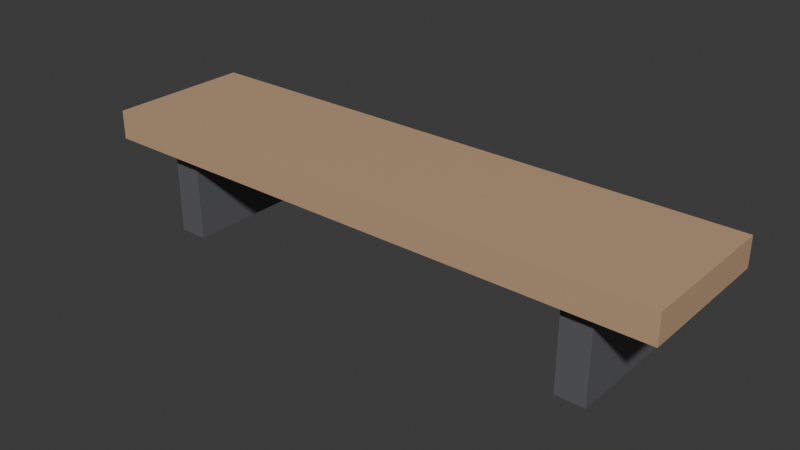 # Source: ILU_Prateleira_Luz_v01.blend  (saved by Blender 4.2.66; exported with 4.5.12 LTS)
import bpy
from mathutils import Matrix  # noqa: F401  (used for matrix-valued properties, if any)

bpy.ops.wm.read_factory_settings(use_empty=True)
scene = bpy.context.scene
scene.name = 'Scene'

# ---- collections
col_collection = bpy.data.collections.new('Collection'); scene.collection.children.link(col_collection)

# ---- materials (node trees are filled in below, after node groups)
mat_polyroom_pbr = bpy.data.materials.new('Polyroom_PBR')

# ---- material node trees
mat_polyroom_pbr.use_nodes = True; mat_polyroom_pbr.node_tree.nodes.clear()
_N = mat_polyroom_pbr.node_tree.nodes; _L = mat_polyroom_pbr.node_tree.links
n0 = _N.new('ShaderNodeOutputMaterial'); n0.name = 'Material Output'; n0.location = (300, 0)
n1 = _N.new('ShaderNodeBsdfPrincipled'); n1.name = 'Principled BSDF'; n1.location = (0, 0)
n2 = _N.new('ShaderNodeVertexColor'); n2.name = 'Color Attribute'; n2.location = (-300, 0)
n2.layer_name = 'Color'
_L.new(n2.outputs[0], n1.inputs[0])
_L.new(n1.outputs[0], n0.inputs[0])
n0.is_active_output = True

# ---- world
world_world = bpy.data.worlds.new('World'); scene.world = world_world
world_world.use_nodes = True; world_world.node_tree.nodes.clear()
_N = world_world.node_tree.nodes; _L = world_world.node_tree.links
n0 = _N.new('ShaderNodeOutputWorld'); n0.name = 'World Output'; n0.location = (300, 300)
n1 = _N.new('ShaderNodeBackground'); n1.name = 'Background'; n1.location = (10, 300)
n1.inputs[0].default_value = (0.05088, 0.05088, 0.05088, 1.0)
_L.new(n1.outputs[0], n0.inputs[0])
n0.is_active_output = True
world_world.color = (0.05088, 0.05088, 0.05088)
world_world.sun_shadow_jitter_overblur = 0.0

# ---- meshes
me_ilu_prateleira_luz_v01_mesh = bpy.data.meshes.new('ILU_Prateleira_Luz_v01_Mesh')
me_ilu_prateleira_luz_v01_mesh.from_pydata([(-0.4, -0.1, 0.12), (-0.4, -0.1, 0.16), (-0.4, 0.1, 0.12), (-0.4, 0.1, 0.16), (0.4, -0.1, 0.12), (0.4, -0.1, 0.16), (0.4, 0.1, 0.12), (0.4, 0.1, 0.16), (-0.35, -0.015, 0.1075), (-0.35, -0.015, 0.1225), (-0.35, 0.015, 0.1075), (-0.35, 0.015, 0.1225), (0.35, -0.015, 0.1075), (0.35, -0.015, 0.1225), (0.35, 0.015, 0.1075), (0.35, 0.015, 0.1225), (-0.32, -0.08, 0.0), (-0.32, -0.08, 0.12), (-0.32, 0.08, 0.0), (-0.32, 0.08, 0.12), (-0.28, -0.08, 0.0), (-0.28, -0.08, 0.12), (-0.28, 0.08, 0.0), (-0.28, 0.08, 0.12), (0.28, -0.08, 0.0), (0.28, -0.08, 0.12), (0.28, 0.08, 0.0), (0.28, 0.08, 0.12), (0.32, -0.08, 0.0), (0.32, -0.08, 0.12), (0.32, 0.08, 0.0), (0.32, 0.08, 0.12)], [], [(0, 1, 3, 2), (2, 3, 7, 6), (6, 7, 5, 4), (4, 5, 1, 0), (2, 6, 4, 0), (7, 3, 1, 5), (8, 9, 11, 10), (10, 11, 15, 14), (14, 15, 13, 12), (12, 13, 9, 8), (10, 14, 12, 8), (15, 11, 9, 13), (16, 17, 19, 18), (18, 19, 23, 22), (22, 23, 21, 20), (20, 21, 17, 16), (18, 22, 20, 16), (23, 19, 17, 21), (24, 25, 27, 26), (26, 27, 31, 30), (30, 31, 29, 28), (28, 29, 25, 24), (26, 30, 28, 24), (31, 27, 25, 29)])
_uv = me_ilu_prateleira_luz_v01_mesh.uv_layers.new(name='UVMap')
_uv.uv.foreach_set('vector', [0.9356, 0.2282, 0.8913, 0.2282, 0.8913, 0.0067, 0.9356, 0.0067, 0.5207, 0.8925, 0.4764, 0.8925, 0.4764, 0.0067, 0.5207, 0.0067, 0.9356, 0.463, 0.8913, 0.463, 0.8913, 0.2416, 0.9356, 0.2416, 0.5784, 0.8925, 0.5341, 0.8925, 0.5341, 0.0067, 0.5784, 0.0067, 0.2282, 0.0067, 0.2282, 0.8925, 0.0067, 0.8925, 0.0067, 0.0067, 0.463, 0.0067, 0.463, 0.8925, 0.2416, 0.8925, 0.2416, 0.0067, 0.6716, 0.8284, 0.655, 0.8284, 0.655, 0.7952, 0.6716, 0.7952, 0.8479, 0.7818, 0.8313, 0.7818, 0.8313, 0.0067, 0.8479, 0.0067, 0.6716, 0.875, 0.655, 0.875, 0.655, 0.8418, 0.6716, 0.8418, 0.8779, 0.7818, 0.8613, 0.7818, 0.8613, 0.0067, 0.8779, 0.0067, 0.625, 0.0067, 0.625, 0.7818, 0.5918, 0.7818, 0.5918, 0.0067, 0.6716, 0.0067, 0.6716, 0.7818, 0.6384, 0.7818, 0.6384, 0.0067, 0.8179, 0.1839, 0.685, 0.1839, 0.685, 0.0067, 0.8179, 0.0067, 0.5918, 0.9281, 0.5918, 0.7952, 0.6361, 0.7952, 0.6361, 0.9281, 0.8179, 0.3744, 0.685, 0.3744, 0.685, 0.1973, 0.8179, 0.1973, 0.8036, 0.9281, 0.8036, 0.7952, 0.8479, 0.7952, 0.8479, 0.9281, 0.9356, 0.6536, 0.8913, 0.6536, 0.8913, 0.4764, 0.9356, 0.4764, 0.9356, 0.8441, 0.8913, 0.8441, 0.8913, 0.667, 0.9356, 0.667, 0.8179, 0.565, 0.685, 0.565, 0.685, 0.3878, 0.8179, 0.3878, 0.8913, 0.9904, 0.8913, 0.8575, 0.9356, 0.8575, 0.9356, 0.9904, 0.8179, 0.7556, 0.685, 0.7556, 0.685, 0.5784, 0.8179, 0.5784, 0.949, 0.1396, 0.949, 0.0067, 0.9933, 0.0067, 0.9933, 0.1396, 0.7293, 0.9461, 0.685, 0.9461, 0.685, 0.769, 0.7293, 0.769, 0.787, 0.9461, 0.7427, 0.9461, 0.7427, 0.769, 0.787, 0.769])
_ca = me_ilu_prateleira_luz_v01_mesh.color_attributes.new('Color', 'FLOAT_COLOR', 'POINT')
_ca.data.foreach_set('color', [0.55, 0.36, 0.22, 1.0, 0.55, 0.36, 0.22, 1.0, 0.55, 0.36, 0.22, 1.0, 0.55, 0.36, 0.22, 1.0, 0.55, 0.36, 0.22, 1.0, 0.55, 0.36, 0.22, 1.0, 0.55, 0.36, 0.22, 1.0, 0.55, 0.36, 0.22, 1.0, 1.0, 0.88, 0.6, 1.0, 1.0, 0.88, 0.6, 1.0, 1.0, 0.88, 0.6, 1.0, 1.0, 0.88, 0.6, 1.0, 1.0, 0.88, 0.6, 1.0, 1.0, 0.88, 0.6, 1.0, 1.0, 0.88, 0.6, 1.0, 1.0, 0.88, 0.6, 1.0, 0.12, 0.12, 0.13, 1.0, 0.12, 0.12, 0.13, 1.0, 0.12, 0.12, 0.13, 1.0, 0.12, 0.12, 0.13, 1.0, 0.12, 0.12, 0.13, 1.0, 0.12, 0.12, 0.13, 1.0, 0.12, 0.12, 0.13, 1.0, 0.12, 0.12, 0.13, 1.0, 0.12, 0.12, 0.13, 1.0, 0.12, 0.12, 0.13, 1.0, 0.12, 0.12, 0.13, 1.0, 0.12, 0.12, 0.13, 1.0, 0.12, 0.12, 0.13, 1.0, 0.12, 0.12, 0.13, 1.0, 0.12, 0.12, 0.13, 1.0, 0.12, 0.12, 0.13, 1.0])
me_ilu_prateleira_luz_v01_mesh.materials.append(mat_polyroom_pbr)
me_ilu_prateleira_luz_v01_mesh.update()

# ---- objects
ob_ilu_prateleira_luz_v01 = bpy.data.objects.new('ILU_Prateleira_Luz_v01', me_ilu_prateleira_luz_v01_mesh)

# ---- transforms, parenting, visibility, modifiers, constraints
ob_ilu_prateleira_luz_v01.location = (0.0, 0.0, 0.0)

# ---- collection membership
col_collection.objects.link(ob_ilu_prateleira_luz_v01)

# ---- scene / render settings (as saved in the file)
scene.frame_start = 1; scene.frame_end = 250; scene.frame_set(1)
scene.render.engine = 'BLENDER_EEVEE_NEXT'
bpy.context.view_layer.update()

# ---- added for rendering (the .blend has no active camera and no usable light): camera, sun
cam_auto = bpy.data.cameras.new('AutoCamera')
cam_auto.lens = 50.0
cam_auto.sensor_width = 36.0
cam_auto.clip_end = 1000.0
ob_auto_camera = bpy.data.objects.new('AutoCamera', cam_auto)
scene.collection.objects.link(ob_auto_camera)
ob_auto_camera.location = (0.777189, -0.932626, 0.701751)
ob_auto_camera.rotation_euler = (1.09748, -7.21219e-08, 0.694738)
scene.camera = ob_auto_camera
light_auto_sun = bpy.data.lights.new('AutoSun', 'SUN')
light_auto_sun.energy = 3.0
light_auto_sun.angle = 0.0523599
ob_auto_sun = bpy.data.objects.new('AutoSun', light_auto_sun)
scene.collection.objects.link(ob_auto_sun)
ob_auto_sun.rotation_euler = (0.872665, 0.174533, 0.523599)
bpy.context.view_layer.update()
